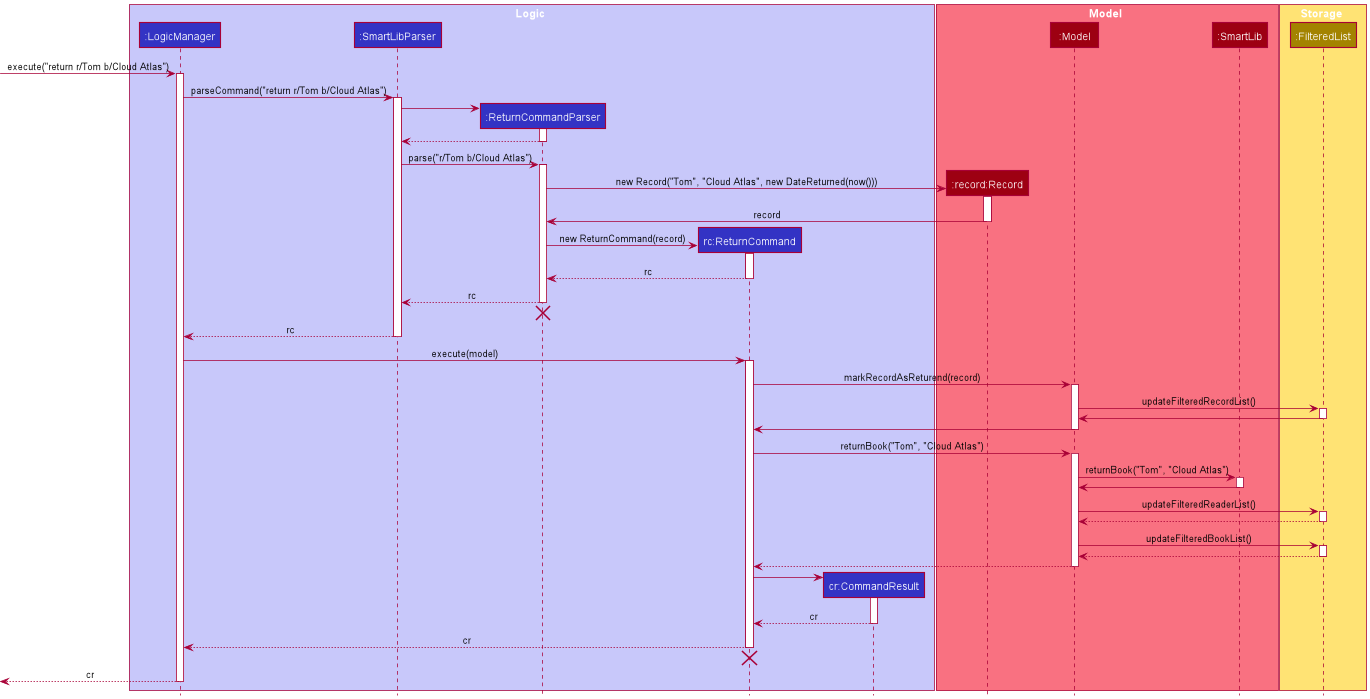

The diagram above was rendered by PlantUML. Its source (embedded in the PNG):
@startuml
!include style.puml

box Logic LOGIC_COLOR_T1
participant ":LogicManager" as LogicManager LOGIC_COLOR
participant ":SmartLibParser" as SmartLibParser LOGIC_COLOR
participant ":ReturnCommandParser" as ReturnCommandParser LOGIC_COLOR
participant "rc:ReturnCommand" as ReturnCommand LOGIC_COLOR
participant "cr:CommandResult" as CommandResult LOGIC_COLOR
end box

box Model MODEL_COLOR_T1
participant ":record:Record" as Record MODEL_COLOR
participant ":Model" as Model MODEL_COLOR
participant ":SmartLib" as SmartLib MODEL_COLOR
end box

box Storage STORAGE_COLOR_T1
participant ":FilteredList" as FilteredList STORAGE_COLOR
end box


[-> LogicManager : execute("return r/Tom b/Cloud Atlas")
activate LogicManager

LogicManager -> SmartLibParser : parseCommand("return r/Tom b/Cloud Atlas")
activate SmartLibParser

create ReturnCommandParser
SmartLibParser -> ReturnCommandParser
activate ReturnCommandParser

ReturnCommandParser --> SmartLibParser
deactivate ReturnCommandParser

SmartLibParser -> ReturnCommandParser : parse("r/Tom b/Cloud Atlas")
activate ReturnCommandParser

create Record
ReturnCommandParser -> Record : new Record("Tom", "Cloud Atlas", new DateReturned(now()))
activate Record

Record -> ReturnCommandParser : record
deactivate Record

create ReturnCommand
ReturnCommandParser -> ReturnCommand : new ReturnCommand(record)
activate ReturnCommand

ReturnCommand --> ReturnCommandParser : rc
deactivate ReturnCommand

ReturnCommandParser --> SmartLibParser : rc
deactivate ReturnCommandParser

ReturnCommandParser -[hidden]-> SmartLibParser
destroy ReturnCommandParser

SmartLibParser --> LogicManager : rc
deactivate SmartLibParser

LogicManager -> ReturnCommand : execute(model)
activate ReturnCommand


ReturnCommand -> Model : markRecordAsReturend(record)
activate Model

Model -> FilteredList: updateFilteredRecordList()
activate FilteredList

FilteredList -> Model:
deactivate FilteredList

Model -> ReturnCommand :
deactivate Model

ReturnCommand -> Model : returnBook("Tom", "Cloud Atlas")
activate Model

Model -> SmartLib : returnBook("Tom", "Cloud Atlas")
activate SmartLib

SmartLib -> Model :
deactivate SmartLib

Model -> FilteredList : updateFilteredReaderList()
activate FilteredList

FilteredList --> Model :
deactivate FilteredList

Model -> FilteredList : updateFilteredBookList()
activate FilteredList

FilteredList --> Model :
deactivate FilteredList

Model --> ReturnCommand
deactivate Model

create CommandResult
ReturnCommand -> CommandResult :
activate CommandResult

CommandResult --> ReturnCommand : cr
deactivate CommandResult

ReturnCommand --> LogicManager : cr
deactivate ReturnCommand

ReturnCommand -[hidden]-> LogicManager
destroy ReturnCommand

[<--LogicManager : cr
deactivate LogicManager
@enduml